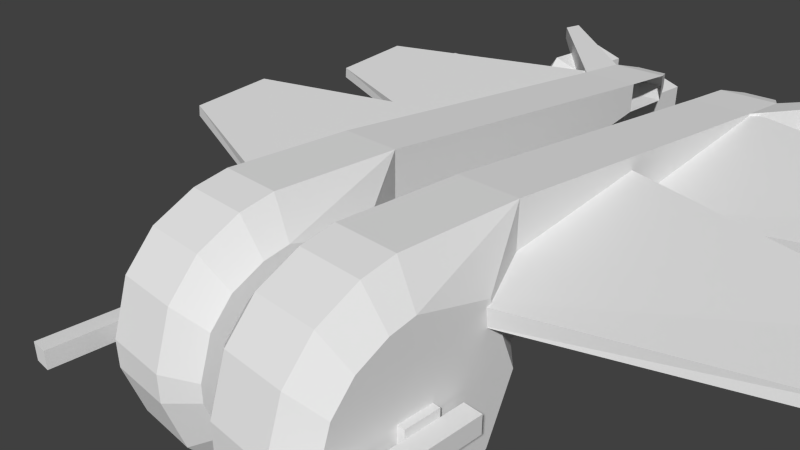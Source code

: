 # Source: andafig.blend  (saved by Blender 2.63.0; exported with 4.5.12 LTS)
import bpy
from mathutils import Matrix  # noqa: F401  (used for matrix-valued properties, if any)

bpy.ops.wm.read_factory_settings(use_empty=True)
scene = bpy.context.scene
scene.name = 'Scene'

# ---- collections
col_collection_1 = bpy.data.collections.new('Collection 1'); scene.collection.children.link(col_collection_1)

# ---- materials (node trees are filled in below, after node groups)
mat_material = bpy.data.materials.new('Material')
mat_material.alpha_threshold = 0.0
mat_material.use_transparent_shadow = False
mat_material.roughness = 0.5
mat_material.line_color = (0.0, 0.0, 0.0, 1.0)

# ---- material node trees

# ---- world
world_world = bpy.data.worlds.new('World'); scene.world = world_world
world_world.color = (0.05088, 0.05088, 0.05088)
world_world.use_sun_shadow = False
world_world.sun_shadow_jitter_overblur = 0.0
world_world.cycles.sampling_method = 'MANUAL'
world_world.cycles.sample_map_resolution = 256

# ---- cameras
cam_camera = bpy.data.cameras.new('Camera')
cam_camera.clip_end = 100.0
cam_camera.lens = 35.0
cam_camera.sensor_width = 32.0
cam_camera.sensor_height = 18.0
cam_camera.ortho_scale = 7.314
cam_camera.dof.focus_distance = 0.0
cam_camera.dof.aperture_fstop = 128.0

# ---- meshes
me_cylinder_001 = bpy.data.meshes.new('Cylinder.001')
me_cylinder_001.from_pydata([(-10.9, -2.249, -25.86), (-10.9, -2.249, -22.96), (-11.28, -3.359, -25.86), (-11.28, -3.359, -22.96), (-10.35, -4.07, -25.86), (-10.35, -4.07, -22.96), (-9.381, -3.4, -25.86), (-9.381, -3.4, -22.96), (-9.72, -2.274, -25.86), (-9.72, -2.274, -22.96), (-10.71, -2.513, -26.32), (-10.98, -3.266, -26.32), (-10.34, -3.749, -26.32), (-9.684, -3.294, -26.32), (-9.914, -2.53, -26.32), (-10.99, -3.272, -22.5), (-10.72, -2.496, -22.5), (-10.34, -3.769, -22.5), (-9.665, -3.301, -22.5), (-9.902, -2.514, -22.5), (0.2478, 1.066, -25.86), (0.2478, 1.066, -22.96), (1.179, 0.3486, -25.86), (1.179, 0.3486, -22.96), (0.7839, -0.7587, -25.86), (0.7839, -0.7587, -22.96), (-0.3912, -0.7253, -25.86), (-0.3912, -0.7253, -22.96), (-0.7225, 0.4026, -25.86), (-0.7225, 0.4026, -22.96), (0.2386, 0.7454, -26.32), (0.8708, 0.2581, -26.32), (0.6027, -0.4937, -26.32), (-0.1952, -0.471, -26.32), (-0.4201, 0.2948, -26.32), (0.8898, 0.2637, -22.5), (0.2392, 0.7652, -22.5), (0.6139, -0.51, -22.5), (-0.2072, -0.4867, -22.5), (-0.4388, 0.3014, -22.5), (-7.965, -2.031, -25.97), (-7.965, -2.031, -23.07), (-8.353, -3.141, -25.97), (-8.353, -3.141, -23.07), (-7.417, -3.852, -25.97), (-7.417, -3.852, -23.07), (-6.451, -3.182, -25.97), (-6.451, -3.182, -23.07), (-6.79, -2.056, -25.97), (-6.79, -2.056, -23.07), (-7.782, -2.294, -26.43), (-8.045, -3.048, -26.43), (-7.41, -3.531, -26.43), (-6.754, -3.076, -26.43), (-6.984, -2.312, -26.43), (-8.064, -3.054, -22.61), (-7.793, -2.278, -22.61), (-7.41, -3.551, -22.61), (-6.735, -3.082, -22.61), (-6.972, -2.296, -22.61), (-3.012, -1.118, -22.61), (-2.78, -1.906, -22.61), (-1.959, -1.929, -22.61), (-2.334, -0.6538, -22.61), (-1.683, -1.155, -22.61), (-2.993, -1.124, -26.43), (-2.768, -1.89, -26.43), (-1.97, -1.913, -26.43), (-1.702, -1.161, -26.43), (-2.334, -0.6736, -26.43), (-3.295, -1.016, -23.07), (-3.295, -1.016, -25.97), (-2.964, -2.144, -23.07), (-2.964, -2.144, -25.97), (-1.789, -2.178, -23.07), (-1.789, -2.178, -25.97), (-1.394, -1.07, -23.07), (-1.394, -1.07, -25.97), (-2.325, -0.3527, -23.07), (-2.325, -0.3527, -25.97), (-15.39, -4.569, -18.9), (-15.42, -5.39, -18.9), (-14.65, -5.67, -18.9), (-14.6, -4.342, -18.9), (-14.15, -5.023, -18.9), (-15.38, -4.581, -22.72), (-15.41, -5.378, -22.72), (-14.66, -5.651, -22.72), (-14.17, -5.022, -22.72), (-14.61, -4.36, -22.72), (-15.63, -4.383, -19.36), (-15.63, -4.383, -22.26), (-15.67, -5.558, -19.36), (-15.67, -5.558, -22.26), (-14.57, -5.96, -19.36), (-14.57, -5.96, -22.26), (-13.84, -5.033, -19.36), (-13.84, -5.033, -22.26), (-14.5, -4.059, -19.36), (-14.5, -4.059, -22.26), (5.283, 1.583, -18.9), (5.756, 0.9114, -18.9), (5.262, 0.2544, -18.9), (4.498, 1.342, -18.9), (4.485, 0.5202, -18.9), (5.277, 1.565, -22.72), (5.736, 0.9117, -22.72), (5.257, 0.2733, -22.72), (4.501, 0.5316, -22.72), (4.514, 1.33, -22.72), (5.381, 1.868, -19.36), (5.381, 1.868, -22.26), (6.057, 0.9068, -19.36), (6.057, 0.9068, -22.26), (5.351, -0.03352, -19.36), (5.351, -0.03352, -22.26), (4.239, 0.347, -19.36), (4.239, 0.347, -22.26), (4.257, 1.522, -19.36), (4.257, 1.522, -22.26)], [], [(0, 2, 3, 1), (2, 4, 5, 3), (4, 6, 7, 5), (9, 19, 18, 7), (6, 8, 9, 7), (8, 0, 1, 9), (8, 14, 10, 0), (10, 14, 13, 12, 11), (0, 10, 11, 2), (4, 12, 13, 6), (6, 13, 14, 8), (2, 11, 12, 4), (15, 17, 18, 19, 16), (5, 17, 15, 3), (1, 16, 19, 9), (3, 15, 16, 1), (7, 18, 17, 5), (20, 22, 23, 21), (22, 24, 25, 23), (24, 26, 27, 25), (29, 39, 38, 27), (26, 28, 29, 27), (28, 20, 21, 29), (28, 34, 30, 20), (30, 34, 33, 32, 31), (20, 30, 31, 22), (24, 32, 33, 26), (26, 33, 34, 28), (22, 31, 32, 24), (35, 37, 38, 39, 36), (25, 37, 35, 23), (21, 36, 39, 29), (23, 35, 36, 21), (27, 38, 37, 25), (40, 42, 43, 41), (42, 44, 45, 43), (44, 46, 47, 45), (49, 59, 58, 47), (46, 48, 49, 47), (48, 40, 41, 49), (48, 54, 50, 40), (50, 54, 53, 52, 51), (40, 50, 51, 42), (44, 52, 53, 46), (46, 53, 54, 48), (42, 51, 52, 44), (55, 57, 58, 59, 56), (45, 57, 55, 43), (41, 56, 59, 49), (43, 55, 56, 41), (47, 58, 57, 45), (72, 74, 62, 61), (76, 78, 63, 64), (78, 70, 60, 63), (74, 76, 64, 62), (64, 63, 60, 61, 62), (77, 75, 67, 68), (73, 71, 65, 66), (75, 73, 66, 67), (79, 77, 68, 69), (69, 68, 67, 66, 65), (71, 79, 69, 65), (71, 70, 78, 79), (73, 72, 70, 71), (70, 72, 61, 60), (75, 74, 72, 73), (77, 76, 74, 75), (79, 78, 76, 77), (92, 94, 82, 81), (96, 98, 83, 84), (98, 90, 80, 83), (94, 96, 84, 82), (84, 83, 80, 81, 82), (97, 95, 87, 88), (93, 91, 85, 86), (95, 93, 86, 87), (99, 97, 88, 89), (89, 88, 87, 86, 85), (91, 99, 89, 85), (91, 90, 98, 99), (93, 92, 90, 91), (90, 92, 81, 80), (95, 94, 92, 93), (97, 96, 94, 95), (99, 98, 96, 97), (112, 101, 102, 114), (116, 104, 103, 118), (118, 103, 100, 110), (114, 102, 104, 116), (104, 102, 101, 100, 103), (117, 108, 107, 115), (113, 106, 105, 111), (115, 107, 106, 113), (119, 109, 108, 117), (109, 105, 106, 107, 108), (111, 105, 109, 119), (111, 119, 118, 110), (113, 111, 110, 112), (110, 100, 101, 112), (115, 113, 112, 114), (117, 115, 114, 116), (119, 117, 116, 118)])
_uv = me_cylinder_001.uv_layers.new(name='UVMap')
_uv.uv.foreach_set('vector', [0.6846, 0.004868, 0.6846, 0.09472, 0.9065, 0.09472, 0.9065, 0.004868, 0.6846, 0.004867, 0.6846, 0.09472, 0.9065, 0.09472, 0.9065, 0.004868, 0.6846, 0.004868, 0.6846, 0.09472, 0.9065, 0.09472, 0.9065, 0.004868, 0.9065, 0.09472, 0.9461, 0.08119, 0.9461, 0.0184, 0.9065, 0.004868, 0.6846, 0.004868, 0.6846, 0.09472, 0.9065, 0.09472, 0.9065, 0.004868, 0.6846, 0.004868, 0.6846, 0.09472, 0.9065, 0.09472, 0.9065, 0.004868, 0.6846, 0.004868, 0.6445, 0.01929, 0.6445, 0.0803, 0.6846, 0.09472, 0.9602, 0.1914, 0.9434, 0.1388, 0.8882, 0.1387, 0.871, 0.1911, 0.9155, 0.2236, 0.6846, 0.004868, 0.6445, 0.01929, 0.6445, 0.0803, 0.6846, 0.09472, 0.6846, 0.004868, 0.6445, 0.01929, 0.6445, 0.0803, 0.6846, 0.09472, 0.6846, 0.004868, 0.6445, 0.01929, 0.6445, 0.0803, 0.6846, 0.09472, 0.6846, 0.004867, 0.6445, 0.01929, 0.6445, 0.08029, 0.6846, 0.09472, 0.9155, 0.225, 0.8697, 0.1915, 0.8874, 0.1376, 0.9442, 0.1377, 0.9615, 0.1918, 0.9065, 0.09472, 0.9461, 0.08119, 0.9461, 0.0184, 0.9065, 0.004868, 0.9065, 0.09472, 0.9461, 0.08119, 0.9461, 0.0184, 0.9065, 0.004868, 0.9065, 0.09472, 0.9461, 0.08119, 0.9461, 0.0184, 0.9065, 0.004868, 0.9065, 0.09472, 0.9461, 0.08119, 0.9461, 0.0184, 0.9065, 0.004868, 0.6846, 0.004868, 0.6846, 0.09472, 0.9065, 0.09472, 0.9065, 0.004868, 0.6846, 0.004867, 0.6846, 0.09472, 0.9065, 0.09472, 0.9065, 0.004868, 0.6846, 0.004868, 0.6846, 0.09472, 0.9065, 0.09472, 0.9065, 0.004868, 0.9065, 0.09472, 0.9461, 0.08119, 0.9461, 0.0184, 0.9065, 0.004868, 0.6846, 0.004868, 0.6846, 0.09472, 0.9065, 0.09472, 0.9065, 0.004868, 0.6846, 0.004868, 0.6846, 0.09472, 0.9065, 0.09472, 0.9065, 0.004868, 0.6846, 0.004868, 0.6445, 0.01929, 0.6445, 0.0803, 0.6846, 0.09472, 0.9602, 0.1914, 0.9434, 0.1388, 0.8882, 0.1387, 0.871, 0.1911, 0.9155, 0.2236, 0.6846, 0.004868, 0.6445, 0.01929, 0.6445, 0.0803, 0.6846, 0.09472, 0.6846, 0.004868, 0.6445, 0.01929, 0.6445, 0.0803, 0.6846, 0.09472, 0.6846, 0.004868, 0.6445, 0.01929, 0.6445, 0.0803, 0.6846, 0.09472, 0.6846, 0.004867, 0.6445, 0.01929, 0.6445, 0.08029, 0.6846, 0.09472, 0.9155, 0.225, 0.8697, 0.1915, 0.8874, 0.1376, 0.9442, 0.1377, 0.9615, 0.1918, 0.9065, 0.09472, 0.9461, 0.08119, 0.9461, 0.0184, 0.9065, 0.004868, 0.9065, 0.09472, 0.9461, 0.08119, 0.9461, 0.0184, 0.9065, 0.004868, 0.9065, 0.09472, 0.9461, 0.08119, 0.9461, 0.0184, 0.9065, 0.004868, 0.9065, 0.09472, 0.9461, 0.08119, 0.9461, 0.0184, 0.9065, 0.004868, 0.6846, 0.004868, 0.6846, 0.09472, 0.9065, 0.09472, 0.9065, 0.004868, 0.6846, 0.004867, 0.6846, 0.09472, 0.9065, 0.09472, 0.9065, 0.004868, 0.6846, 0.004868, 0.6846, 0.09472, 0.9065, 0.09472, 0.9065, 0.004868, 0.9065, 0.09472, 0.9461, 0.08119, 0.9461, 0.0184, 0.9065, 0.004868, 0.6846, 0.004868, 0.6846, 0.09472, 0.9065, 0.09472, 0.9065, 0.004868, 0.6846, 0.004868, 0.6846, 0.09472, 0.9065, 0.09472, 0.9065, 0.004868, 0.6846, 0.004868, 0.6445, 0.01929, 0.6445, 0.0803, 0.6846, 0.09472, 0.9602, 0.1914, 0.9434, 0.1388, 0.8882, 0.1387, 0.871, 0.1911, 0.9155, 0.2236, 0.6846, 0.004868, 0.6445, 0.01929, 0.6445, 0.0803, 0.6846, 0.09472, 0.6846, 0.004868, 0.6445, 0.01929, 0.6445, 0.0803, 0.6846, 0.09472, 0.6846, 0.004868, 0.6445, 0.01929, 0.6445, 0.0803, 0.6846, 0.09472, 0.6846, 0.004867, 0.6445, 0.01929, 0.6445, 0.08029, 0.6846, 0.09472, 0.9155, 0.225, 0.8697, 0.1915, 0.8874, 0.1376, 0.9442, 0.1377, 0.9615, 0.1918, 0.9065, 0.09472, 0.9461, 0.08119, 0.9461, 0.0184, 0.9065, 0.004868, 0.9065, 0.09472, 0.9461, 0.08119, 0.9461, 0.0184, 0.9065, 0.004868, 0.9065, 0.09472, 0.9461, 0.08119, 0.9461, 0.0184, 0.9065, 0.004868, 0.9065, 0.09472, 0.9461, 0.08119, 0.9461, 0.0184, 0.9065, 0.004868, 0.9065, 0.09472, 0.9065, 0.004868, 0.9461, 0.0184, 0.9461, 0.08119, 0.9065, 0.09472, 0.9065, 0.004868, 0.9461, 0.0184, 0.9461, 0.08119, 0.9065, 0.09472, 0.9065, 0.004868, 0.9461, 0.0184, 0.9461, 0.08119, 0.9065, 0.09472, 0.9065, 0.004868, 0.9461, 0.0184, 0.9461, 0.08119, 0.9155, 0.225, 0.9615, 0.1918, 0.9442, 0.1377, 0.8874, 0.1376, 0.8697, 0.1915, 0.6846, 0.004867, 0.6846, 0.09472, 0.6445, 0.08029, 0.6445, 0.01929, 0.6846, 0.004868, 0.6846, 0.09472, 0.6445, 0.0803, 0.6445, 0.01929, 0.6846, 0.004868, 0.6846, 0.09472, 0.6445, 0.0803, 0.6445, 0.01929, 0.6846, 0.004868, 0.6846, 0.09472, 0.6445, 0.0803, 0.6445, 0.01929, 0.9602, 0.1914, 0.9155, 0.2236, 0.871, 0.1911, 0.8882, 0.1387, 0.9434, 0.1388, 0.6846, 0.004868, 0.6846, 0.09472, 0.6445, 0.0803, 0.6445, 0.01929, 0.6846, 0.004868, 0.9065, 0.004868, 0.9065, 0.09472, 0.6846, 0.09472, 0.6846, 0.004868, 0.9065, 0.004868, 0.9065, 0.09472, 0.6846, 0.09472, 0.9065, 0.09472, 0.9065, 0.004868, 0.9461, 0.0184, 0.9461, 0.08119, 0.6846, 0.004868, 0.9065, 0.004868, 0.9065, 0.09472, 0.6846, 0.09472, 0.6846, 0.004867, 0.9065, 0.004868, 0.9065, 0.09472, 0.6846, 0.09472, 0.6846, 0.004868, 0.9065, 0.004868, 0.9065, 0.09472, 0.6846, 0.09472, 0.9065, 0.09472, 0.9065, 0.004868, 0.9461, 0.0184, 0.9461, 0.08119, 0.9065, 0.09472, 0.9065, 0.004868, 0.9461, 0.0184, 0.9461, 0.08119, 0.9065, 0.09472, 0.9065, 0.004868, 0.9461, 0.0184, 0.9461, 0.08119, 0.9065, 0.09472, 0.9065, 0.004868, 0.9461, 0.0184, 0.9461, 0.08119, 0.9155, 0.225, 0.9615, 0.1918, 0.9442, 0.1377, 0.8874, 0.1376, 0.8697, 0.1915, 0.6846, 0.004867, 0.6846, 0.09472, 0.6445, 0.08029, 0.6445, 0.01929, 0.6846, 0.004868, 0.6846, 0.09472, 0.6445, 0.0803, 0.6445, 0.01929, 0.6846, 0.004868, 0.6846, 0.09472, 0.6445, 0.0803, 0.6445, 0.01929, 0.6846, 0.004868, 0.6846, 0.09472, 0.6445, 0.0803, 0.6445, 0.01929, 0.9602, 0.1914, 0.9155, 0.2236, 0.871, 0.1911, 0.8882, 0.1387, 0.9434, 0.1388, 0.6846, 0.004868, 0.6846, 0.09472, 0.6445, 0.0803, 0.6445, 0.01929, 0.6846, 0.004868, 0.9065, 0.004868, 0.9065, 0.09472, 0.6846, 0.09472, 0.6846, 0.004868, 0.9065, 0.004868, 0.9065, 0.09472, 0.6846, 0.09472, 0.9065, 0.09472, 0.9065, 0.004868, 0.9461, 0.0184, 0.9461, 0.08119, 0.6846, 0.004868, 0.9065, 0.004868, 0.9065, 0.09472, 0.6846, 0.09472, 0.6846, 0.004867, 0.9065, 0.004868, 0.9065, 0.09472, 0.6846, 0.09472, 0.6846, 0.004868, 0.9065, 0.004868, 0.9065, 0.09472, 0.6846, 0.09472, 0.9065, 0.09472, 0.9461, 0.08119, 0.9461, 0.0184, 0.9065, 0.004868, 0.9065, 0.09472, 0.9461, 0.08119, 0.9461, 0.0184, 0.9065, 0.004868, 0.9065, 0.09472, 0.9461, 0.08119, 0.9461, 0.0184, 0.9065, 0.004868, 0.9065, 0.09472, 0.9461, 0.08119, 0.9461, 0.0184, 0.9065, 0.004868, 0.9155, 0.225, 0.8697, 0.1915, 0.8874, 0.1376, 0.9442, 0.1377, 0.9615, 0.1918, 0.6846, 0.004867, 0.6445, 0.01929, 0.6445, 0.08029, 0.6846, 0.09472, 0.6846, 0.004868, 0.6445, 0.01929, 0.6445, 0.0803, 0.6846, 0.09472, 0.6846, 0.004868, 0.6445, 0.01929, 0.6445, 0.0803, 0.6846, 0.09472, 0.6846, 0.004868, 0.6445, 0.01929, 0.6445, 0.0803, 0.6846, 0.09472, 0.9602, 0.1914, 0.9434, 0.1388, 0.8882, 0.1387, 0.871, 0.1911, 0.9155, 0.2236, 0.6846, 0.004868, 0.6445, 0.01929, 0.6445, 0.0803, 0.6846, 0.09472, 0.6846, 0.004868, 0.6846, 0.09472, 0.9065, 0.09472, 0.9065, 0.004868, 0.6846, 0.004868, 0.6846, 0.09472, 0.9065, 0.09472, 0.9065, 0.004868, 0.9065, 0.09472, 0.9461, 0.08119, 0.9461, 0.0184, 0.9065, 0.004868, 0.6846, 0.004868, 0.6846, 0.09472, 0.9065, 0.09472, 0.9065, 0.004868, 0.6846, 0.004867, 0.6846, 0.09472, 0.9065, 0.09472, 0.9065, 0.004868, 0.6846, 0.004868, 0.6846, 0.09472, 0.9065, 0.09472, 0.9065, 0.004868])
me_cylinder_001.use_remesh_preserve_volume = False
me_cylinder_001.use_remesh_preserve_attributes = False
me_cylinder_001.use_mirror_vertex_groups = False
me_cylinder_001.update()
me_cylinder = bpy.data.meshes.new('Cylinder')
me_cylinder.from_pydata([(0.6321, -0.6218, -4.579), (-0.6234, -0.6218, -4.579), (0.6321, 0.6337, -4.579), (-0.6234, 0.6337, -4.579), (0.6321, -0.6218, -4.911), (-0.6234, -0.6218, -4.911), (0.6321, 0.6337, -4.911), (-0.6234, 0.6337, -4.911), (0.3367, -5.511, -4.912), (-0.3275, -5.511, -4.912), (0.3367, 1.509, -4.912), (-0.3275, 1.509, -4.912), (0.3367, -5.511, -5.577), (-0.3275, -5.511, -5.577), (0.3367, 1.509, -5.577), (-0.3275, 1.509, -5.577), (0.6321, -0.6218, 4.579), (-0.6234, -0.6218, 4.579), (0.6321, 0.6337, 4.579), (-0.6234, 0.6337, 4.579), (0.6321, -0.6218, 4.911), (-0.6234, -0.6218, 4.911), (0.6321, 0.6337, 4.911), (-0.6234, 0.6337, 4.911), (0.3367, -5.511, 4.912), (-0.3275, -5.511, 4.912), (0.3367, 1.509, 4.912), (-0.3275, 1.509, 4.912), (0.3367, -5.511, 5.577), (-0.3275, -5.511, 5.577), (0.3367, 1.509, 5.577), (-0.3275, 1.509, 5.577)], [], [(2, 6, 7, 3), (6, 4, 5, 7), (4, 0, 1, 5), (2, 0, 4, 6), (7, 5, 1, 3), (8, 10, 11, 9), (10, 14, 15, 11), (14, 12, 13, 15), (12, 8, 9, 13), (10, 8, 12, 14), (15, 13, 9, 11), (18, 19, 23, 22), (22, 23, 21, 20), (20, 21, 17, 16), (18, 22, 20, 16), (23, 19, 17, 21), (24, 25, 27, 26), (26, 27, 31, 30), (30, 31, 29, 28), (28, 29, 25, 24), (26, 30, 28, 24), (31, 27, 25, 29)])
_uv = me_cylinder.uv_layers.new(name='UVMap')
_uv.uv.foreach_set('vector', [0.3913, 0.4967, 0.4369, 0.4967, 0.4369, 0.5423, 0.3913, 0.5423, 0.3913, 0.4967, 0.4369, 0.4967, 0.4369, 0.5423, 0.3913, 0.5423, 0.3913, 0.4967, 0.4369, 0.4967, 0.4369, 0.5423, 0.3913, 0.5423, 0.3913, 0.4967, 0.4369, 0.4967, 0.4369, 0.5423, 0.3913, 0.5423, 0.3913, 0.4967, 0.4369, 0.4967, 0.4369, 0.5423, 0.3913, 0.5423, 0.9607, 0.5241, 0.9607, 0.2567, 0.9984, 0.2567, 0.9984, 0.5241, 0.9605, 0.218, 0.9983, 0.218, 0.9983, 0.2557, 0.9605, 0.2557, 0.9607, 0.5241, 0.9607, 0.2567, 0.9984, 0.2567, 0.9984, 0.5241, 0.9605, 0.218, 0.9983, 0.218, 0.9983, 0.2557, 0.9605, 0.2557, 0.9607, 0.5241, 0.9607, 0.2567, 0.9984, 0.2567, 0.9984, 0.5241, 0.9607, 0.5241, 0.9607, 0.2567, 0.9984, 0.2567, 0.9984, 0.5241, 0.3913, 0.4967, 0.3913, 0.5423, 0.4369, 0.5423, 0.4369, 0.4967, 0.3913, 0.4967, 0.3913, 0.5423, 0.4369, 0.5423, 0.4369, 0.4967, 0.3913, 0.4967, 0.3913, 0.5423, 0.4369, 0.5423, 0.4369, 0.4967, 0.3913, 0.4967, 0.3913, 0.5423, 0.4369, 0.5423, 0.4369, 0.4967, 0.3913, 0.4967, 0.3913, 0.5423, 0.4369, 0.5423, 0.4369, 0.4967, 0.9607, 0.5241, 0.9984, 0.5241, 0.9984, 0.2567, 0.9607, 0.2567, 0.9605, 0.218, 0.9605, 0.2557, 0.9983, 0.2557, 0.9983, 0.218, 0.9607, 0.5241, 0.9984, 0.5241, 0.9984, 0.2567, 0.9607, 0.2567, 0.9605, 0.218, 0.9605, 0.2557, 0.9983, 0.2557, 0.9983, 0.218, 0.9607, 0.5241, 0.9984, 0.5241, 0.9984, 0.2567, 0.9607, 0.2567, 0.9607, 0.5241, 0.9984, 0.5241, 0.9984, 0.2567, 0.9607, 0.2567])
me_cylinder.use_remesh_preserve_volume = False
me_cylinder.use_remesh_preserve_attributes = False
me_cylinder.use_mirror_vertex_groups = False
me_cylinder.update()
me_cube = bpy.data.meshes.new('Cube')
me_cube.from_pydata([(-1.295, -1.0, 1.0), (-2.306, -1.0, 1.0), (-1.295, -1.51, 0.8824), (-2.306, -1.51, 0.8824), (-1.295, -2.124, 0.5558), (-2.306, -2.124, 0.5558), (-1.295, -2.568, 0.03317), (-2.306, -2.568, 0.03317), (-2.306, -2.829, -1.0), (-1.295, -2.829, -0.7899), (-2.306, -2.829, -0.7899), (-1.295, -2.124, -2.556), (-2.306, -2.124, -2.556), (-1.295, -2.568, -2.033), (-2.306, -2.568, -2.033), (-1.295, -2.829, -1.21), (-2.306, -2.829, -1.21), (-2.737, 0.5427, -0.9997), (-2.737, -1.125, -0.9997), (-2.737, -1.125, 0.4888), (-2.737, -1.508, -0.9997), (-2.737, -1.508, 0.4002), (-2.737, -1.971, -0.9997), (-2.737, -2.305, -0.9997), (-2.737, -2.502, -0.9997), (-2.737, -2.502, -0.8591), (-2.305, 1.0, -1.0), (-2.306, 0.2945, -2.595), (-2.306, 6.775, 0.6734), (-2.305, 6.775, 0.1602), (-2.737, -1.125, -1.0), (-2.737, -1.508, -2.4), (-2.737, -1.971, -1.0), (-2.737, -2.502, -1.0), (-2.737, -2.502, -1.141), (-2.306, 1.0, 1.0), (-2.737, 0.04624, 0.2014), (-2.737, -1.971, 0.1543), (-2.737, -2.305, -0.2393), (-2.305, -1.0, -3.0), (-2.305, -1.51, -2.882), (-2.737, 0.1116, -2.005), (-2.737, -1.125, -2.489), (-2.737, -1.508, -1.0), (-2.737, -1.971, -2.154), (-2.737, -2.305, -1.0), (-2.737, -2.305, -1.761), (-2.306, -0.1572, 0.1027), (-2.306, 3.429, 0.6596), (-2.305, 3.508, 0.1772), (-2.305, -0.1199, -0.1974), (-6.774, 1.254, 0.214), (-6.774, 2.695, 0.4135), (-6.774, 2.678, 0.2356), (-6.774, 1.238, 0.02417), (-2.306, 7.734, 0.6298), (-2.305, 7.734, 0.1602), (-4.018, 8.825, 0.9033), (-4.018, 8.825, 0.7016), (-4.018, 8.413, 0.922), (-4.018, 8.413, 0.7016), (-2.086, 8.198, 0.5279), (-2.086, 8.198, 0.2621), (-1.295, -2.829, -1.0), (-0.8633, 0.5427, -0.9997), (-0.8633, -1.125, -0.9997), (-0.8634, -1.125, 0.4888), (-0.8633, -1.508, -0.9997), (-0.8634, -1.508, 0.4002), (-0.8633, -1.971, -0.9997), (-0.8633, -2.305, -0.9997), (-0.8634, -2.502, -0.9997), (-0.8634, -2.502, -0.8591), (-1.295, 1.0, -1.0), (-1.295, 0.2945, -2.595), (-1.295, 6.775, 0.6734), (-1.295, 6.775, 0.1602), (-0.8633, -1.125, -1.0), (-0.8634, -1.508, -2.4), (-0.8633, -1.971, -1.0), (-0.8634, -2.502, -1.0), (-0.8634, -2.502, -1.141), (-1.295, 1.0, 1.0), (-0.8633, 0.04624, 0.2014), (-0.8634, -1.971, 0.1543), (-0.8634, -2.305, -0.2393), (-1.295, -1.0, -3.0), (-1.295, -1.51, -2.882), (-0.8633, 0.1116, -2.005), (-0.8634, -1.125, -2.489), (-0.8633, -1.508, -1.0), (-0.8634, -1.971, -2.154), (-0.8633, -2.305, -1.0), (-0.8634, -2.305, -1.761), (0.874, -2.568, 0.03317), (-0.137, -2.568, 0.03317), (0.874, -2.124, 0.5558), (-0.137, -2.124, 0.5558), (0.874, -1.51, 0.8824), (-0.137, -1.51, 0.8824), (0.874, -1.0, 1.0), (-0.137, -1.0, 1.0), (-1.295, 7.734, 0.6298), (-1.295, 7.734, 0.1602), (-0.137, -2.124, -2.556), (0.874, -2.829, -0.7899), (-0.137, -2.829, -0.7899), (0.874, -2.829, -1.0), (-1.514, 8.198, 0.5279), (-1.514, 8.198, 0.2621), (0.874, -2.124, -2.556), (-0.137, -2.568, -2.033), (0.874, -2.568, -2.033), (-0.137, -2.829, -1.21), (0.874, -2.829, -1.21), (1.305, 0.5427, -0.9997), (1.305, -1.125, -0.9997), (1.305, -1.125, 0.4888), (1.305, -1.508, -0.9997), (1.305, -1.508, 0.4002), (1.305, -1.971, -0.9997), (1.305, -2.305, -0.9997), (1.305, -2.502, -0.9997), (1.305, -2.502, -0.8591), (0.874, 1.0, -1.0), (0.874, 0.2945, -2.595), (0.874, 6.775, 0.6734), (0.874, 6.775, 0.1602), (1.305, -1.125, -1.0), (1.305, -1.508, -2.4), (1.305, -1.971, -1.0), (1.305, -2.502, -1.0), (1.305, -2.502, -1.141), (0.874, 1.0, 1.0), (1.305, 0.04624, 0.2014), (1.305, -1.971, 0.1543), (1.305, -2.305, -0.2393), (0.874, -1.0, -3.0), (0.874, -1.51, -2.882), (1.305, 0.1116, -2.005), (1.305, -1.125, -2.489), (1.305, -1.508, -1.0), (1.305, -1.971, -2.154), (1.305, -2.305, -1.0), (1.305, -2.305, -1.761), (0.874, -0.1572, 0.1027), (0.874, 3.429, 0.6596), (0.874, 3.508, 0.1772), (0.874, -0.1199, -0.1974), (5.342, 1.254, 0.214), (5.342, 2.695, 0.4135), (5.342, 2.678, 0.2356), (5.342, 1.238, 0.02417), (0.874, 7.734, 0.6298), (0.874, 7.734, 0.1602), (2.587, 8.825, 0.9033), (2.587, 8.825, 0.7016), (2.587, 8.413, 0.922), (2.587, 8.413, 0.7016), (0.6546, 8.198, 0.5279), (0.6546, 8.198, 0.2621), (-0.137, -2.829, -1.0), (-0.5682, 0.5427, -0.9997), (-0.5682, -1.125, -0.9997), (-0.5682, -1.125, 0.4888), (-0.5682, -1.508, -0.9997), (-0.5682, -1.508, 0.4002), (-0.5682, -1.971, -0.9997), (-0.5682, -2.305, -0.9997), (-0.5682, -2.502, -0.9997), (-0.5682, -2.502, -0.8591), (-0.137, 1.0, -1.0), (-0.137, 0.2945, -2.595), (-0.137, 6.775, 0.6734), (-0.137, 6.775, 0.1602), (-0.5682, -1.125, -1.0), (-0.5682, -1.508, -2.4), (-0.5682, -1.971, -1.0), (-0.5682, -2.502, -1.0), (-0.5682, -2.502, -1.141), (-0.137, 1.0, 1.0), (-0.5682, 0.04624, 0.2014), (-0.5682, -1.971, 0.1543), (-0.5682, -2.305, -0.2393), (-0.137, -1.0, -3.0), (-0.137, -1.51, -2.882), (-0.5682, 0.1116, -2.005), (-0.5682, -1.125, -2.489), (-0.5682, -1.508, -1.0), (-0.5682, -1.971, -2.154), (-0.5682, -2.305, -1.0), (-0.5682, -2.305, -1.761), (-0.137, 7.734, 0.6298), (-0.137, 7.734, 0.1602), (0.08236, 8.198, 0.5279), (0.08236, 8.198, 0.2621), (-2.306, 3.321, 0.1027), (-2.306, 6.908, 0.6596), (-2.305, 6.986, 0.1772), (-2.305, 3.359, -0.1974), (-6.774, 4.732, 0.214), (-6.774, 6.174, 0.4135), (-6.774, 6.157, 0.2356), (-6.774, 4.717, 0.02417), (0.874, 3.321, 0.1027), (0.874, 6.908, 0.6596), (0.874, 6.986, 0.1772), (0.874, 3.359, -0.1974), (5.342, 4.732, 0.214), (5.342, 6.174, 0.4135), (5.342, 6.157, 0.2356), (5.342, 4.717, 0.02417)], [], [(82, 35, 1, 0), (26, 35, 28, 29), (0, 1, 3, 2), (2, 3, 5, 4), (6, 7, 10, 9), (4, 5, 7, 6), (63, 9, 10, 8), (74, 86, 39, 27), (73, 26, 29, 76), (74, 27, 26, 73), (86, 87, 40, 39), (35, 82, 75, 28), (87, 11, 12, 40), (13, 15, 16, 14), (11, 13, 14, 12), (63, 8, 16, 15), (28, 75, 102, 55), (1, 19, 21, 3), (26, 17, 36, 35), (35, 36, 19, 1), (5, 37, 38, 7), (17, 18, 19, 36), (18, 20, 21, 19), (20, 22, 37, 21), (22, 23, 38, 37), (23, 24, 25, 38), (10, 25, 24, 8), (3, 21, 37, 5), (7, 38, 25, 10), (39, 40, 31, 42), (26, 27, 41, 17), (27, 39, 42, 41), (12, 14, 46, 44), (17, 41, 42, 30), (30, 42, 31, 43), (43, 31, 44, 32), (32, 44, 46, 45), (45, 46, 34, 33), (16, 8, 33, 34), (40, 12, 44, 31), (14, 16, 34, 46), (76, 29, 56, 103), (108, 109, 62, 61), (55, 102, 108, 61), (49, 50, 54, 53), (48, 52, 53, 49), (52, 53, 54, 51), (50, 47, 51, 54), (47, 48, 52, 51), (55, 61, 62, 56), (59, 57, 58, 60), (28, 59, 60, 29), (55, 57, 59, 28), (56, 58, 57, 55), (29, 60, 58, 56), (56, 62, 109, 103), (73, 76, 75, 82), (0, 2, 68, 66), (73, 82, 83, 64), (82, 0, 66, 83), (4, 6, 85, 84), (64, 83, 66, 65), (65, 66, 68, 67), (67, 68, 84, 69), (69, 84, 85, 70), (70, 85, 72, 71), (9, 63, 71, 72), (2, 4, 84, 68), (6, 9, 72, 85), (86, 89, 78, 87), (73, 64, 88, 74), (74, 88, 89, 86), (11, 91, 93, 13), (64, 77, 89, 88), (77, 90, 78, 89), (90, 79, 91, 78), (79, 92, 93, 91), (92, 80, 81, 93), (15, 81, 80, 63), (87, 78, 91, 11), (13, 93, 81, 15), (95, 106, 105, 94), (99, 97, 96, 98), (101, 99, 98, 100), (124, 127, 126, 133), (180, 101, 100, 133), (102, 103, 109, 108), (172, 171, 124, 125), (171, 174, 127, 124), (172, 125, 137, 184), (161, 107, 105, 106), (97, 95, 94, 96), (184, 137, 138, 185), (133, 126, 173, 180), (185, 138, 110, 104), (111, 112, 114, 113), (104, 110, 112, 111), (161, 113, 114, 107), (126, 153, 192, 173), (100, 98, 119, 117), (124, 133, 134, 115), (133, 100, 117, 134), (96, 94, 136, 135), (115, 134, 117, 116), (116, 117, 119, 118), (118, 119, 135, 120), (120, 135, 136, 121), (121, 136, 123, 122), (105, 107, 122, 123), (98, 96, 135, 119), (94, 105, 123, 136), (137, 140, 129, 138), (124, 115, 139, 125), (125, 139, 140, 137), (110, 142, 144, 112), (115, 128, 140, 139), (128, 141, 129, 140), (141, 130, 142, 129), (130, 143, 144, 142), (143, 131, 132, 144), (114, 132, 131, 107), (138, 129, 142, 110), (112, 144, 132, 114), (174, 193, 154, 127), (194, 159, 160, 195), (153, 159, 194, 192), (147, 151, 152, 148), (146, 147, 151, 150), (150, 149, 152, 151), (148, 152, 149, 145), (145, 149, 150, 146), (153, 154, 160, 159), (157, 158, 156, 155), (126, 127, 158, 157), (153, 126, 157, 155), (154, 153, 155, 156), (127, 154, 156, 158), (154, 193, 195, 160), (171, 180, 173, 174), (101, 164, 166, 99), (171, 162, 181, 180), (180, 181, 164, 101), (97, 182, 183, 95), (162, 163, 164, 181), (163, 165, 166, 164), (165, 167, 182, 166), (167, 168, 183, 182), (168, 169, 170, 183), (106, 170, 169, 161), (99, 166, 182, 97), (95, 183, 170, 106), (184, 185, 176, 187), (171, 172, 186, 162), (172, 184, 187, 186), (104, 111, 191, 189), (162, 186, 187, 175), (175, 187, 176, 188), (188, 176, 189, 177), (177, 189, 191, 190), (190, 191, 179, 178), (113, 161, 178, 179), (185, 104, 189, 176), (111, 113, 179, 191), (192, 194, 195, 193), (198, 199, 203, 202), (197, 201, 202, 198), (201, 202, 203, 200), (199, 196, 200, 203), (196, 197, 201, 200), (206, 210, 211, 207), (205, 206, 210, 209), (209, 208, 211, 210), (207, 211, 208, 204), (204, 208, 209, 205)])
_uv = me_cube.uv_layers.new(name='UVMap')
_uv.uv.foreach_set('vector', [0.1128, 0.7891, 0.2194, 0.7891, 0.2194, 0.9999, 0.1128, 0.9999, 0.4336, 0.776, 0.2252, 0.7879, 0.225, 0.1843, 0.2785, 0.1812, 0.1117, 1.0, 3.341e-05, 1.0, 3.347e-05, 0.9422, 0.1117, 0.9422, 0.1117, 0.9422, 3.347e-05, 0.9422, 3.352e-05, 0.8654, 0.1117, 0.8654, 0.1117, 0.7897, 3.355e-05, 0.7897, 3.356e-05, 0.6944, 0.1117, 0.6944, 0.1117, 0.8654, 3.352e-05, 0.8654, 3.355e-05, 0.7897, 0.1117, 0.7897, 0.1117, 0.6712, 0.1117, 0.6944, 3.356e-05, 0.6944, 3.358e-05, 0.6712, 0.1117, 0.1926, 0.1117, 0.3424, 3.366e-05, 0.3424, 3.356e-05, 0.1926, 0.9994, 0.8965, 0.9994, 0.9996, 0.3989, 0.9996, 0.3989, 0.8965, 0.1117, 0.1926, 3.356e-05, 0.1926, 3.343e-05, 3.341e-05, 0.1117, 3.341e-05, 0.1117, 0.3424, 0.1117, 0.4001, 3.369e-05, 0.4001, 3.366e-05, 0.3424, 0.2194, 0.7891, 0.1128, 0.7891, 0.1128, 0.1793, 0.2194, 0.1793, 0.1117, 0.4001, 0.1117, 0.4769, 3.359e-05, 0.4769, 3.369e-05, 0.4001, 0.1117, 0.5526, 0.1117, 0.648, 3.357e-05, 0.648, 3.359e-05, 0.5526, 0.1117, 0.4769, 0.1117, 0.5526, 3.359e-05, 0.5526, 3.359e-05, 0.4769, 0.1117, 0.6712, 3.358e-05, 0.6712, 3.357e-05, 0.648, 0.1117, 0.648, 0.2194, 0.1793, 0.1128, 0.1793, 0.1128, 0.07809, 0.2194, 0.07809, 0.8379, 0.5052, 0.8174, 0.5559, 0.7858, 0.555, 0.7959, 0.504, 0.4336, 0.776, 0.4403, 0.8413, 0.3146, 0.8922, 0.2252, 0.7879, 0.9959, 0.5348, 0.9072, 0.5924, 0.8174, 0.5559, 0.8379, 0.5052, 0.7408, 0.5129, 0.7442, 0.5616, 0.7063, 0.5785, 0.6904, 0.5352, 0.938, 0.3476, 0.7866, 0.3476, 0.7866, 0.4827, 0.8929, 0.4566, 0.7866, 0.3476, 0.7517, 0.3476, 0.7517, 0.4747, 0.7866, 0.4827, 0.7517, 0.3476, 0.7098, 0.3476, 0.7098, 0.4524, 0.7517, 0.4747, 0.7098, 0.3476, 0.6794, 0.3476, 0.6794, 0.4166, 0.7098, 0.4524, 0.6794, 0.3476, 0.6615, 0.3476, 0.6615, 0.3604, 0.6794, 0.4166, 0.6361, 0.5784, 0.6654, 0.611, 0.6581, 0.6196, 0.6251, 0.5912, 0.7959, 0.504, 0.7858, 0.555, 0.7442, 0.5616, 0.7408, 0.5129, 0.6904, 0.5352, 0.7063, 0.5785, 0.6654, 0.611, 0.6361, 0.5784, 0.7985, 0.888, 0.7564, 0.88, 0.7575, 0.8269, 0.7892, 0.833, 0.9985, 0.7541, 0.9072, 0.8642, 0.8941, 0.8038, 0.9509, 0.7343, 0.9072, 0.8642, 0.7985, 0.888, 0.7892, 0.833, 0.8941, 0.8038, 0.7033, 0.8589, 0.6581, 0.8255, 0.6835, 0.7859, 0.7176, 0.8111, 0.938, 0.3476, 0.8988, 0.2563, 0.7866, 0.2124, 0.7866, 0.3475, 0.7866, 0.3475, 0.7866, 0.2124, 0.7517, 0.2204, 0.7517, 0.3475, 0.7517, 0.3475, 0.7517, 0.2204, 0.7098, 0.2428, 0.7098, 0.3475, 0.7098, 0.3475, 0.7098, 0.2428, 0.6794, 0.2785, 0.6794, 0.3475, 0.6794, 0.3475, 0.6794, 0.2785, 0.6615, 0.3348, 0.6615, 0.3475, 0.6135, 0.7704, 0.6054, 0.7552, 0.6445, 0.7343, 0.65, 0.7444, 0.7564, 0.88, 0.7033, 0.8589, 0.7176, 0.8111, 0.7575, 0.8269, 0.6581, 0.8255, 0.6135, 0.7704, 0.65, 0.7444, 0.6835, 0.7859, 0.3989, 0.8965, 0.3989, 0.9996, 0.3011, 0.9996, 0.3011, 0.8965, 0.136, 0.02803, 0.136, 1.266e-05, 0.1963, 1.287e-05, 0.1963, 0.02803, 0.2194, 0.07809, 0.1128, 0.07809, 0.136, 0.02803, 0.1963, 0.02803, 0.6234, 0.01108, 0.234, 0.01108, 0.3807, 0.4882, 0.5361, 0.4884, 0.2134, 0.7495, 0.2316, 0.7495, 0.2316, 0.7678, 0.2134, 0.7678, 0.2134, 0.7495, 0.2316, 0.7495, 0.2316, 0.7678, 0.2134, 0.7678, 0.2134, 0.7495, 0.2316, 0.7495, 0.2316, 0.7678, 0.2134, 0.7678, 0.232, 0.009424, 0.6203, 0.009423, 0.5387, 0.4876, 0.383, 0.4875, 0.2257, 0.1805, 0.2339, 0.1264, 0.2617, 0.1252, 0.2748, 0.1783, 0.6518, 0.891, 0.6778, 0.8664, 0.6664, 0.8532, 0.6393, 0.8765, 0.4288, 0.8515, 0.6388, 0.8769, 0.6345, 0.896, 0.4187, 0.896, 0.494, 0.7966, 0.6668, 0.8533, 0.6388, 0.8769, 0.4288, 0.8515, 0.5016, 0.7556, 0.6701, 0.8357, 0.6668, 0.8533, 0.494, 0.7966, 0.43, 0.8514, 0.6393, 0.8765, 0.6664, 0.8532, 0.493, 0.7971, 0.3011, 0.9996, 0.2527, 0.9773, 0.2527, 0.9189, 0.3011, 0.8965, 0.4336, 0.776, 0.2785, 0.1812, 0.225, 0.1843, 0.2252, 0.7879, 0.8379, 0.5052, 0.7959, 0.504, 0.7858, 0.555, 0.8174, 0.5559, 0.4336, 0.776, 0.2252, 0.7879, 0.3146, 0.8922, 0.4403, 0.8413, 0.9959, 0.5348, 0.8379, 0.5052, 0.8174, 0.5559, 0.9072, 0.5924, 0.7408, 0.5129, 0.6904, 0.5352, 0.7063, 0.5785, 0.7442, 0.5616, 0.938, 0.6933, 0.8929, 0.8023, 0.7866, 0.8284, 0.7866, 0.6933, 0.7866, 0.6933, 0.7866, 0.8284, 0.7517, 0.8204, 0.7517, 0.6933, 0.7517, 0.6933, 0.7517, 0.8204, 0.7098, 0.7981, 0.7098, 0.6933, 0.7098, 0.6933, 0.7098, 0.7981, 0.6794, 0.7623, 0.6794, 0.6933, 0.6794, 0.6933, 0.6794, 0.7623, 0.6615, 0.7061, 0.6615, 0.6933, 0.6361, 0.5784, 0.6251, 0.5912, 0.6581, 0.6196, 0.6654, 0.611, 0.7959, 0.504, 0.7408, 0.5129, 0.7442, 0.5616, 0.7858, 0.555, 0.6904, 0.5352, 0.6361, 0.5784, 0.6654, 0.611, 0.7063, 0.5785, 0.7985, 0.888, 0.7892, 0.833, 0.7575, 0.8269, 0.7564, 0.88, 0.9985, 0.7541, 0.9509, 0.7343, 0.8941, 0.8038, 0.9072, 0.8642, 0.9072, 0.8642, 0.8941, 0.8038, 0.7892, 0.833, 0.7985, 0.888, 0.7033, 0.8589, 0.7176, 0.8111, 0.6835, 0.7859, 0.6581, 0.8255, 0.938, 0.6933, 0.7866, 0.6932, 0.7866, 0.5581, 0.8988, 0.602, 0.7866, 0.6932, 0.7517, 0.6932, 0.7517, 0.5661, 0.7866, 0.5581, 0.7517, 0.6932, 0.7098, 0.6932, 0.7098, 0.5885, 0.7517, 0.5661, 0.7098, 0.6932, 0.6794, 0.6932, 0.6794, 0.6242, 0.7098, 0.5885, 0.6794, 0.6932, 0.6615, 0.6932, 0.6615, 0.6805, 0.6794, 0.6242, 0.6135, 0.7704, 0.65, 0.7444, 0.6445, 0.7343, 0.6054, 0.7552, 0.7564, 0.88, 0.7575, 0.8269, 0.7176, 0.8111, 0.7033, 0.8589, 0.6581, 0.8255, 0.6835, 0.7859, 0.65, 0.7444, 0.6135, 0.7704, 0.1117, 0.7897, 0.1117, 0.6944, 3.356e-05, 0.6944, 3.355e-05, 0.7897, 0.1117, 0.9422, 0.1117, 0.8654, 3.352e-05, 0.8654, 3.347e-05, 0.9422, 0.1117, 1.0, 0.1117, 0.9422, 3.347e-05, 0.9422, 3.341e-05, 1.0, 0.4336, 0.776, 0.2785, 0.1812, 0.225, 0.1843, 0.2252, 0.7879, 0.1128, 0.7891, 0.1128, 0.9999, 0.2194, 0.9999, 0.2194, 0.7891, 0.2257, 0.1805, 0.2748, 0.1783, 0.2617, 0.1252, 0.2339, 0.1264, 0.1117, 0.1926, 0.1117, 3.341e-05, 3.343e-05, 3.341e-05, 3.356e-05, 0.1926, 0.9994, 0.8965, 0.3989, 0.8965, 0.3989, 0.9996, 0.9994, 0.9996, 0.1117, 0.1926, 3.356e-05, 0.1926, 3.366e-05, 0.3424, 0.1117, 0.3424, 0.1117, 0.6712, 3.358e-05, 0.6712, 3.356e-05, 0.6944, 0.1117, 0.6944, 0.1117, 0.8654, 0.1117, 0.7897, 3.355e-05, 0.7897, 3.352e-05, 0.8654, 0.1117, 0.3424, 3.366e-05, 0.3424, 3.369e-05, 0.4001, 0.1117, 0.4001, 0.2194, 0.7891, 0.2194, 0.1793, 0.1128, 0.1793, 0.1128, 0.7891, 0.1117, 0.4001, 3.369e-05, 0.4001, 3.359e-05, 0.4769, 0.1117, 0.4769, 0.1117, 0.5526, 3.359e-05, 0.5526, 3.357e-05, 0.648, 0.1117, 0.648, 0.1117, 0.4769, 3.359e-05, 0.4769, 3.359e-05, 0.5526, 0.1117, 0.5526, 0.1117, 0.6712, 0.1117, 0.648, 3.357e-05, 0.648, 3.358e-05, 0.6712, 0.2194, 0.1793, 0.2194, 0.07809, 0.1128, 0.07809, 0.1128, 0.1793, 0.8379, 0.5052, 0.7959, 0.504, 0.7858, 0.555, 0.8174, 0.5559, 0.4336, 0.776, 0.2252, 0.7879, 0.3146, 0.8922, 0.4403, 0.8413, 0.9959, 0.5348, 0.8379, 0.5052, 0.8174, 0.5559, 0.9072, 0.5924, 0.7408, 0.5129, 0.6904, 0.5352, 0.7063, 0.5785, 0.7442, 0.5616, 0.938, 0.3476, 0.8929, 0.4566, 0.7866, 0.4827, 0.7866, 0.3476, 0.7866, 0.3476, 0.7866, 0.4827, 0.7517, 0.4747, 0.7517, 0.3476, 0.7517, 0.3476, 0.7517, 0.4747, 0.7098, 0.4524, 0.7098, 0.3476, 0.7098, 0.3476, 0.7098, 0.4524, 0.6794, 0.4166, 0.6794, 0.3476, 0.6794, 0.3476, 0.6794, 0.4166, 0.6615, 0.3604, 0.6615, 0.3476, 0.6361, 0.5784, 0.6251, 0.5912, 0.6581, 0.6196, 0.6654, 0.611, 0.7959, 0.504, 0.7408, 0.5129, 0.7442, 0.5616, 0.7858, 0.555, 0.6904, 0.5352, 0.6361, 0.5784, 0.6654, 0.611, 0.7063, 0.5785, 0.7985, 0.888, 0.7892, 0.833, 0.7575, 0.8269, 0.7564, 0.88, 0.9985, 0.7541, 0.9509, 0.7343, 0.8941, 0.8038, 0.9072, 0.8642, 0.9072, 0.8642, 0.8941, 0.8038, 0.7892, 0.833, 0.7985, 0.888, 0.7033, 0.8589, 0.7176, 0.8111, 0.6835, 0.7859, 0.6581, 0.8255, 0.938, 0.3476, 0.7866, 0.3475, 0.7866, 0.2124, 0.8988, 0.2563, 0.7866, 0.3475, 0.7517, 0.3475, 0.7517, 0.2204, 0.7866, 0.2124, 0.7517, 0.3475, 0.7098, 0.3475, 0.7098, 0.2428, 0.7517, 0.2204, 0.7098, 0.3475, 0.6794, 0.3475, 0.6794, 0.2785, 0.7098, 0.2428, 0.6794, 0.3475, 0.6615, 0.3475, 0.6615, 0.3348, 0.6794, 0.2785, 0.6135, 0.7704, 0.65, 0.7444, 0.6445, 0.7343, 0.6054, 0.7552, 0.7564, 0.88, 0.7575, 0.8269, 0.7176, 0.8111, 0.7033, 0.8589, 0.6581, 0.8255, 0.6835, 0.7859, 0.65, 0.7444, 0.6135, 0.7704, 0.3989, 0.8965, 0.3011, 0.8965, 0.3011, 0.9996, 0.3989, 0.9996, 0.136, 0.02803, 0.1963, 0.02803, 0.1963, 1.287e-05, 0.136, 1.266e-05, 0.2194, 0.07809, 0.1963, 0.02803, 0.136, 0.02803, 0.1128, 0.07809, 0.6234, 0.01108, 0.5361, 0.4884, 0.3807, 0.4882, 0.234, 0.01108, 0.2134, 0.7495, 0.2134, 0.7678, 0.2316, 0.7678, 0.2316, 0.7495, 0.2134, 0.7495, 0.2134, 0.7678, 0.2316, 0.7678, 0.2316, 0.7495, 0.2134, 0.7495, 0.2134, 0.7678, 0.2316, 0.7678, 0.2316, 0.7495, 0.232, 0.009424, 0.383, 0.4875, 0.5387, 0.4876, 0.6203, 0.009423, 0.2257, 0.1805, 0.2748, 0.1783, 0.2617, 0.1252, 0.2339, 0.1264, 0.6518, 0.891, 0.6393, 0.8765, 0.6664, 0.8532, 0.6778, 0.8664, 0.4288, 0.8515, 0.4187, 0.896, 0.6345, 0.896, 0.6388, 0.8769, 0.494, 0.7966, 0.4288, 0.8515, 0.6388, 0.8769, 0.6668, 0.8533, 0.5016, 0.7556, 0.494, 0.7966, 0.6668, 0.8533, 0.6701, 0.8357, 0.43, 0.8514, 0.493, 0.7971, 0.6664, 0.8532, 0.6393, 0.8765, 0.3011, 0.9996, 0.3011, 0.8965, 0.2527, 0.9189, 0.2527, 0.9773, 0.4336, 0.776, 0.2252, 0.7879, 0.225, 0.1843, 0.2785, 0.1812, 0.8379, 0.5052, 0.8174, 0.5559, 0.7858, 0.555, 0.7959, 0.504, 0.4336, 0.776, 0.4403, 0.8413, 0.3146, 0.8922, 0.2252, 0.7879, 0.9959, 0.5348, 0.9072, 0.5924, 0.8174, 0.5559, 0.8379, 0.5052, 0.7408, 0.5129, 0.7442, 0.5616, 0.7063, 0.5785, 0.6904, 0.5352, 0.938, 0.6933, 0.7866, 0.6933, 0.7866, 0.8284, 0.8929, 0.8023, 0.7866, 0.6933, 0.7517, 0.6933, 0.7517, 0.8204, 0.7866, 0.8284, 0.7517, 0.6933, 0.7098, 0.6933, 0.7098, 0.7981, 0.7517, 0.8204, 0.7098, 0.6933, 0.6794, 0.6933, 0.6794, 0.7623, 0.7098, 0.7981, 0.6794, 0.6933, 0.6615, 0.6933, 0.6615, 0.7061, 0.6794, 0.7623, 0.6361, 0.5784, 0.6654, 0.611, 0.6581, 0.6196, 0.6251, 0.5912, 0.7959, 0.504, 0.7858, 0.555, 0.7442, 0.5616, 0.7408, 0.5129, 0.6904, 0.5352, 0.7063, 0.5785, 0.6654, 0.611, 0.6361, 0.5784, 0.7985, 0.888, 0.7564, 0.88, 0.7575, 0.8269, 0.7892, 0.833, 0.9985, 0.7541, 0.9072, 0.8642, 0.8941, 0.8038, 0.9509, 0.7343, 0.9072, 0.8642, 0.7985, 0.888, 0.7892, 0.833, 0.8941, 0.8038, 0.7033, 0.8589, 0.6581, 0.8255, 0.6835, 0.7859, 0.7176, 0.8111, 0.938, 0.6933, 0.8988, 0.602, 0.7866, 0.5581, 0.7866, 0.6932, 0.7866, 0.6932, 0.7866, 0.5581, 0.7517, 0.5661, 0.7517, 0.6932, 0.7517, 0.6932, 0.7517, 0.5661, 0.7098, 0.5885, 0.7098, 0.6932, 0.7098, 0.6932, 0.7098, 0.5885, 0.6794, 0.6242, 0.6794, 0.6932, 0.6794, 0.6932, 0.6794, 0.6242, 0.6615, 0.6805, 0.6615, 0.6932, 0.6135, 0.7704, 0.6054, 0.7552, 0.6445, 0.7343, 0.65, 0.7444, 0.7564, 0.88, 0.7033, 0.8589, 0.7176, 0.8111, 0.7575, 0.8269, 0.6581, 0.8255, 0.6135, 0.7704, 0.65, 0.7444, 0.6835, 0.7859, 0.2257, 0.1805, 0.2339, 0.1264, 0.2617, 0.1252, 0.2748, 0.1783, 0.6234, 0.01108, 0.234, 0.01108, 0.3807, 0.4882, 0.5361, 0.4884, 0.2134, 0.7495, 0.2316, 0.7495, 0.2316, 0.7678, 0.2134, 0.7678, 0.2134, 0.7495, 0.2316, 0.7495, 0.2316, 0.7678, 0.2134, 0.7678, 0.2134, 0.7495, 0.2316, 0.7495, 0.2316, 0.7678, 0.2134, 0.7678, 0.232, 0.009424, 0.6203, 0.009423, 0.5387, 0.4876, 0.383, 0.4875, 0.6234, 0.01108, 0.5361, 0.4884, 0.3807, 0.4882, 0.234, 0.01108, 0.2134, 0.7495, 0.2134, 0.7678, 0.2316, 0.7678, 0.2316, 0.7495, 0.2134, 0.7495, 0.2134, 0.7678, 0.2316, 0.7678, 0.2316, 0.7495, 0.2134, 0.7495, 0.2134, 0.7678, 0.2316, 0.7678, 0.2316, 0.7495, 0.232, 0.009424, 0.383, 0.4875, 0.5387, 0.4876, 0.6203, 0.009423])
me_cube.materials.append(mat_material)
me_cube.use_remesh_preserve_volume = False
me_cube.use_remesh_preserve_attributes = False
me_cube.use_mirror_vertex_groups = False
me_cube.update()

# ---- objects
ob_cylinder_001 = bpy.data.objects.new('Cylinder.001', me_cylinder_001)
ob_cylinder = bpy.data.objects.new('Cylinder', me_cylinder)
ob_cube = bpy.data.objects.new('Cube', me_cube)
ob_camera = bpy.data.objects.new('Camera', cam_camera)

# ---- transforms, parenting, visibility, modifiers, constraints
ob_cylinder_001.location = (2.51, -3.499, 0.127)
ob_cylinder_001.rotation_euler = (1.571, 0.2892, -1.002e-08)
ob_cylinder_001.scale = (0.4761, 0.4761, 0.4761)
ob_cylinder_001.lineart.crease_threshold = 0.0
ob_cylinder.location = (9.85e-09, -1.132, -1.049)
ob_cylinder.rotation_euler = (-0.0, 1.571, 0.0)
ob_cylinder.scale = (0.4354, 0.4354, 0.4354)
ob_cylinder.lineart.crease_threshold = 0.0
ob_cube.location = (0.7158, 0.0, 0.0)
ob_cube.lock_rotations_4d = False
ob_cube.empty_display_type = 'ARROWS'
ob_cube.lineart.crease_threshold = 0.0
ob_camera.location = (7.481, -6.508, 5.344)
ob_camera.rotation_euler = (1.109, 0.0, 0.8149)
ob_camera.lock_rotations_4d = False
ob_camera.empty_display_type = 'ARROWS'
ob_camera.color = (0.0, 0.0, 0.0, 0.0)
ob_camera.display_type = 'WIRE'
ob_camera.lineart.crease_threshold = 0.0

# ---- collection membership
col_collection_1.objects.link(ob_cylinder_001)
col_collection_1.objects.link(ob_cylinder)
col_collection_1.objects.link(ob_cube)
col_collection_1.objects.link(ob_camera)

# ---- scene / render settings (as saved in the file)
scene.camera = ob_camera
scene.frame_start = 1; scene.frame_end = 250; scene.frame_set(1)
scene.render.engine = 'BLENDER_EEVEE_NEXT'
scene.render.resolution_percentage = 50
scene.render.dither_intensity = 0.0
scene.cycles.use_denoising = False
scene.cycles.samples = 10
scene.cycles.sampling_pattern = 'TABULATED_SOBOL'
scene.cycles.light_sampling_threshold = 0.0
scene.cycles.use_adaptive_sampling = False
scene.cycles.use_light_tree = False
scene.cycles.blur_glossy = 0.0
scene.cycles.volume_bounces = 1
scene.cycles.pixel_filter_type = 'GAUSSIAN'
scene.cycles.sample_clamp_indirect = 0.0
scene.view_settings.view_transform = 'Standard'
bpy.context.view_layer.update()

# ---- added for rendering (the .blend has no usable light): sun
light_auto_sun = bpy.data.lights.new('AutoSun', 'SUN')
light_auto_sun.energy = 3.0
light_auto_sun.angle = 0.0523599
ob_auto_sun = bpy.data.objects.new('AutoSun', light_auto_sun)
scene.collection.objects.link(ob_auto_sun)
ob_auto_sun.rotation_euler = (0.872665, 0.174533, 0.523599)
bpy.context.view_layer.update()
